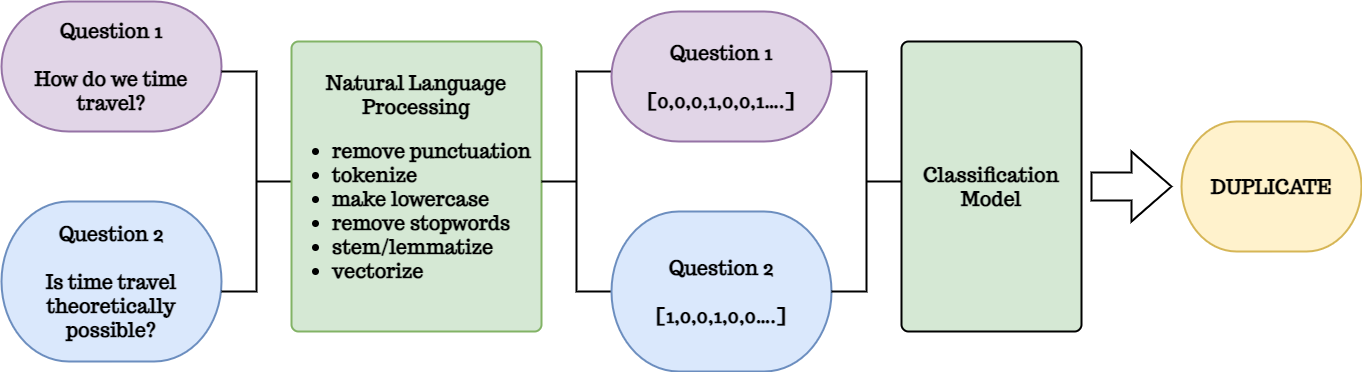

The diagram above was exported from draw.io. Its source (the exported page's mxGraphModel, read from the mxfile embedded in the PNG):
<mxGraphModel dx="1038" dy="539" grid="1" gridSize="10" guides="1" tooltips="1" connect="1" arrows="1" fold="1" page="1" pageScale="1" pageWidth="827" pageHeight="1169" math="0" shadow="0">
  <root>
    <mxCell id="0" />
    <mxCell id="1" parent="0" />
    <mxCell id="xQgERnzMeC2ZYxxKgukL-1" value="&lt;b style=&quot;font-size: 20px;&quot;&gt;&lt;font style=&quot;font-size: 20px;&quot; data-font-src=&quot;https://fonts.googleapis.com/css?family=Trocchi&quot; face=&quot;Trocchi&quot;&gt;Question 1&lt;/font&gt;&lt;br&gt;&lt;font style=&quot;font-size: 20px;&quot; data-font-src=&quot;https://fonts.googleapis.com/css?family=Trocchi&quot; face=&quot;Trocchi&quot;&gt;&lt;br&gt;How do we time travel?&lt;/font&gt;&lt;/b&gt;" style="strokeWidth=2;html=1;shape=mxgraph.flowchart.terminator;whiteSpace=wrap;fillColor=#e1d5e7;strokeColor=#9673a6;" vertex="1" parent="1">
      <mxGeometry x="20" y="80" width="220" height="130" as="geometry" />
    </mxCell>
    <mxCell id="xQgERnzMeC2ZYxxKgukL-2" value="&lt;b style=&quot;font-size: 20px;&quot;&gt;&lt;font style=&quot;font-size: 20px;&quot; data-font-src=&quot;https://fonts.googleapis.com/css?family=Trocchi&quot; face=&quot;Trocchi&quot;&gt;Question 2&lt;/font&gt;&lt;br&gt;&lt;font style=&quot;font-size: 20px;&quot; data-font-src=&quot;https://fonts.googleapis.com/css?family=Trocchi&quot; face=&quot;Trocchi&quot;&gt;&lt;br&gt;Is time travel theoretically possible?&lt;/font&gt;&lt;/b&gt;" style="strokeWidth=2;html=1;shape=mxgraph.flowchart.terminator;whiteSpace=wrap;fillColor=#dae8fc;strokeColor=#6c8ebf;" vertex="1" parent="1">
      <mxGeometry x="20" y="280" width="220" height="160" as="geometry" />
    </mxCell>
    <mxCell id="xQgERnzMeC2ZYxxKgukL-4" value="" style="strokeWidth=2;html=1;shape=mxgraph.flowchart.annotation_2;align=left;labelPosition=right;pointerEvents=1;fontFamily=Trocchi;fontSource=https%3A%2F%2Ffonts.googleapis.com%2Fcss%3Ffamily%3DTrocchi;fontSize=20;direction=west;" vertex="1" parent="1">
      <mxGeometry x="240" y="150" width="70" height="220" as="geometry" />
    </mxCell>
    <mxCell id="xQgERnzMeC2ZYxxKgukL-5" value="&lt;b&gt;Natural Language Processing&lt;br&gt;&lt;div style=&quot;text-align: left;&quot;&gt;&lt;ul&gt;&lt;li&gt;&lt;b style=&quot;background-color: initial;&quot;&gt;remove punctuation&lt;/b&gt;&lt;/li&gt;&lt;li&gt;&lt;b style=&quot;background-color: initial;&quot;&gt;tokenize&lt;/b&gt;&lt;/li&gt;&lt;li&gt;&lt;b style=&quot;background-color: initial;&quot;&gt;make lowercase&lt;/b&gt;&lt;/li&gt;&lt;li&gt;&lt;b style=&quot;background-color: initial;&quot;&gt;remove stopwords&lt;/b&gt;&lt;/li&gt;&lt;li&gt;&lt;b style=&quot;background-color: initial;&quot;&gt;stem/lemmatize&lt;/b&gt;&lt;/li&gt;&lt;li&gt;&lt;b style=&quot;background-color: initial;&quot;&gt;vectorize&amp;nbsp;&lt;/b&gt;&lt;/li&gt;&lt;/ul&gt;&lt;/div&gt;&lt;/b&gt;" style="rounded=1;whiteSpace=wrap;html=1;absoluteArcSize=1;arcSize=14;strokeWidth=2;fontFamily=Trocchi;fontSource=https%3A%2F%2Ffonts.googleapis.com%2Fcss%3Ffamily%3DTrocchi;fontSize=20;fillColor=#d5e8d4;strokeColor=#82b366;" vertex="1" parent="1">
      <mxGeometry x="310" y="120" width="250" height="290" as="geometry" />
    </mxCell>
    <mxCell id="xQgERnzMeC2ZYxxKgukL-6" value="" style="strokeWidth=2;html=1;shape=mxgraph.flowchart.annotation_2;align=left;labelPosition=right;pointerEvents=1;fontFamily=Trocchi;fontSource=https%3A%2F%2Ffonts.googleapis.com%2Fcss%3Ffamily%3DTrocchi;fontSize=20;" vertex="1" parent="1">
      <mxGeometry x="560" y="150" width="70" height="220" as="geometry" />
    </mxCell>
    <mxCell id="xQgERnzMeC2ZYxxKgukL-8" value="&lt;b style=&quot;font-size: 20px;&quot;&gt;&lt;font style=&quot;font-size: 20px;&quot; data-font-src=&quot;https://fonts.googleapis.com/css?family=Trocchi&quot; face=&quot;Trocchi&quot;&gt;Question 1&lt;/font&gt;&lt;br&gt;&lt;font style=&quot;font-size: 20px;&quot; data-font-src=&quot;https://fonts.googleapis.com/css?family=Trocchi&quot; face=&quot;Trocchi&quot;&gt;&lt;br&gt;[0,0,0,1,0,0,1....]&lt;br&gt;&lt;/font&gt;&lt;/b&gt;" style="strokeWidth=2;html=1;shape=mxgraph.flowchart.terminator;whiteSpace=wrap;fillColor=#e1d5e7;strokeColor=#9673a6;" vertex="1" parent="1">
      <mxGeometry x="630" y="90" width="220" height="130" as="geometry" />
    </mxCell>
    <mxCell id="xQgERnzMeC2ZYxxKgukL-10" value="&lt;b style=&quot;font-size: 20px;&quot;&gt;&lt;font style=&quot;font-size: 20px;&quot; data-font-src=&quot;https://fonts.googleapis.com/css?family=Trocchi&quot; face=&quot;Trocchi&quot;&gt;Question 2&lt;/font&gt;&lt;br&gt;&lt;font style=&quot;font-size: 20px;&quot; data-font-src=&quot;https://fonts.googleapis.com/css?family=Trocchi&quot; face=&quot;Trocchi&quot;&gt;&lt;br&gt;&lt;/font&gt;&lt;/b&gt;&lt;b style=&quot;font-size: 20px;&quot;&gt;&lt;font data-font-src=&quot;https://fonts.googleapis.com/css?family=Trocchi&quot; face=&quot;Trocchi&quot;&gt;[1,0,0,1,0,0....]&lt;/font&gt;&lt;/b&gt;&lt;b style=&quot;font-size: 20px;&quot;&gt;&lt;font style=&quot;font-size: 20px;&quot; data-font-src=&quot;https://fonts.googleapis.com/css?family=Trocchi&quot; face=&quot;Trocchi&quot;&gt;&lt;br&gt;&lt;/font&gt;&lt;/b&gt;" style="strokeWidth=2;html=1;shape=mxgraph.flowchart.terminator;whiteSpace=wrap;fillColor=#dae8fc;strokeColor=#6c8ebf;" vertex="1" parent="1">
      <mxGeometry x="630" y="290" width="220" height="160" as="geometry" />
    </mxCell>
    <mxCell id="xQgERnzMeC2ZYxxKgukL-11" value="" style="strokeWidth=2;html=1;shape=mxgraph.flowchart.annotation_2;align=left;labelPosition=right;pointerEvents=1;fontFamily=Trocchi;fontSource=https%3A%2F%2Ffonts.googleapis.com%2Fcss%3Ffamily%3DTrocchi;fontSize=20;direction=west;" vertex="1" parent="1">
      <mxGeometry x="850" y="150" width="70" height="220" as="geometry" />
    </mxCell>
    <mxCell id="xQgERnzMeC2ZYxxKgukL-12" value="&lt;b&gt;Classification&lt;br&gt;Model&lt;/b&gt;" style="rounded=1;whiteSpace=wrap;html=1;absoluteArcSize=1;arcSize=14;strokeWidth=2;fontFamily=Trocchi;fontSource=https%3A%2F%2Ffonts.googleapis.com%2Fcss%3Ffamily%3DTrocchi;fontSize=20;gradientColor=none;fillColor=#D5E8D4;" vertex="1" parent="1">
      <mxGeometry x="920" y="120" width="180" height="290" as="geometry" />
    </mxCell>
    <mxCell id="xQgERnzMeC2ZYxxKgukL-13" value="" style="verticalLabelPosition=bottom;verticalAlign=top;html=1;strokeWidth=2;shape=mxgraph.arrows2.arrow;dy=0.6;dx=40;notch=0;fontFamily=Trocchi;fontSource=https%3A%2F%2Ffonts.googleapis.com%2Fcss%3Ffamily%3DTrocchi;fontSize=20;" vertex="1" parent="1">
      <mxGeometry x="1110" y="230" width="80" height="70" as="geometry" />
    </mxCell>
    <mxCell id="xQgERnzMeC2ZYxxKgukL-15" value="&lt;b style=&quot;font-size: 20px;&quot;&gt;&lt;font style=&quot;font-size: 20px;&quot; data-font-src=&quot;https://fonts.googleapis.com/css?family=Trocchi&quot; face=&quot;Trocchi&quot;&gt;DUPLICATE&lt;br&gt;&lt;/font&gt;&lt;/b&gt;" style="strokeWidth=2;html=1;shape=mxgraph.flowchart.terminator;whiteSpace=wrap;fillColor=#fff2cc;strokeColor=#d6b656;" vertex="1" parent="1">
      <mxGeometry x="1200" y="200" width="180" height="130" as="geometry" />
    </mxCell>
  </root>
</mxGraphModel>